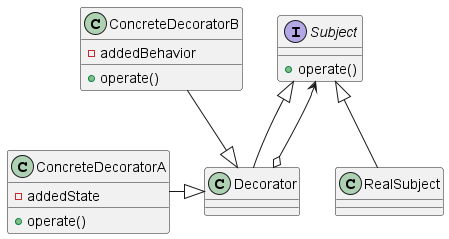

The diagram above was rendered by PlantUML. Its source (embedded in the PNG):
@startuml decorator

interface Subject {
    +operate()
}

Decorator -u-|> Subject
Decorator o--> Subject
RealSubject -u-|> Subject


ConcreteDecoratorA -r-|> Decorator
ConcreteDecoratorB --|> Decorator

class ConcreteDecoratorA {
    +operate()
    -addedState
}
class ConcreteDecoratorB {
    +operate()
    -addedBehavior
}

@enduml